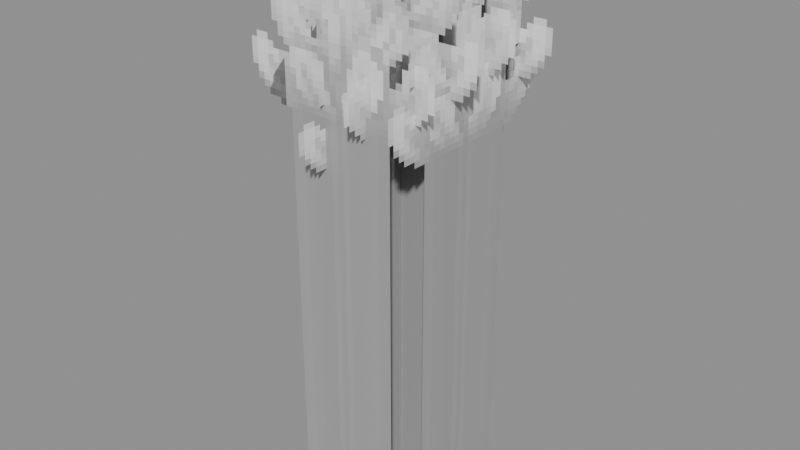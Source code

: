 # Source: Foliage_Grass_Dense_Wild_4Rows.blend  (saved by Blender 5.0.119; exported with 4.5.12 LTS)
import bpy
from mathutils import Matrix  # noqa: F401  (used for matrix-valued properties, if any)

bpy.ops.wm.read_factory_settings(use_empty=True)
scene = bpy.context.scene
scene.name = 'Scene'

# ---- collections
col_widgets = bpy.data.collections.new('Widgets'); scene.collection.children.link(col_widgets)
col_widgets.hide_viewport = True

# ---- images (referenced by path relative to the original .blend; pixels are not part of the script)
import os
ASSET_DIR = os.environ.get("B2B_ASSET_DIR", "")  # directory of the original .blend (textures are referenced by path, not embedded)
HERE = os.path.dirname(os.path.abspath(__file__))  # packed textures are extracted next to this script under _unpacked/

def load_image(name, relpath, width, height, colorspace="sRGB"):
    """Load a texture the original file referenced (path relative to the .blend, or extracted next to this script)."""
    p = next((c for c in (os.path.join(HERE, relpath), os.path.join(ASSET_DIR, relpath)) if relpath and os.path.exists(c)), "")
    if p:
        img = bpy.data.images.load(p, check_existing=True)
        img.name = name
    else:  # same state as the original file: an image datablock whose file is absent (Cycles renders it pink)
        img = bpy.data.images.new(name, width, height)
        img.source = "FILE"
        img.filepath = "//" + (relpath or name)
    img.colorspace_settings.name = colorspace
    return img
img_image_0 = load_image('Image_0', '_unpacked/Image_0.be41badd.png', 64, 32, 'sRGB')

# ---- materials (node trees are filled in below, after node groups)
mat_material_0 = bpy.data.materials.new('Material_0')

# ---- material node trees
mat_material_0.use_nodes = True; mat_material_0.node_tree.nodes.clear()
_N = mat_material_0.node_tree.nodes; _L = mat_material_0.node_tree.links
n0 = _N.new('ShaderNodeBsdfPrincipled'); n0.name = 'Principled BSDF'; n0.location = (10, 300)
n0.inputs[2].default_value = 1.0
n1 = _N.new('ShaderNodeOutputMaterial'); n1.name = 'Material Output'; n1.location = (300, 300)
n2 = _N.new('NodeFrame'); n2.name = 'Frame'; n2.location = (0, 0)
n2.label = 'Alpha Clip'
n2.width = 150
n3 = _N.new('ShaderNodeMath'); n3.name = 'Math'; n3.location = (-340, -20)
n3.operation = 'SUBTRACT'
n3.inputs[0].default_value = 1.0
n4 = _N.new('ShaderNodeMath'); n4.name = 'Math.001'; n4.location = (-540, -20)
n4.operation = 'LESS_THAN'
n4.inputs[1].default_value = 0.05
n5 = _N.new('ShaderNodeTexImage'); n5.name = 'Image Texture'; n5.location = (-840, 210)
n5.label = 'BASE COLOR'
n5.image = img_image_0
n5.interpolation = 'Closest'
n5.extension = 'EXTEND'
n3.parent = n2
n4.parent = n2
_L.new(n0.outputs[0], n1.inputs[0])
_L.new(n3.outputs[0], n0.inputs[4])
_L.new(n4.outputs[0], n3.inputs[1])
_L.new(n5.outputs[0], n0.inputs[0])
_L.new(n5.outputs[1], n4.inputs[0])
n1.is_active_output = True

# ---- meshes
me_mesh_0 = bpy.data.meshes.new('Mesh_0')
me_mesh_0.from_pydata([(1.0, -6.253e-05, 3.421), (1.0, -3.423e-08, 3.421), (1.0, -6.253e-05, -1.403), (1.0, -3.423e-08, -1.403), (-1.0, 3.423e-08, 3.421), (-1.0, -6.247e-05, 3.421), (-1.0, 3.423e-08, -1.403), (-1.0, -6.247e-05, -1.403), (-1.0, 3.423e-08, 3.421), (1.0, -3.423e-08, 3.421), (-1.0, -6.247e-05, 3.421), (1.0, -6.253e-05, 3.421), (-1.0, -6.247e-05, -1.403), (1.0, -6.253e-05, -1.403), (-1.0, 3.423e-08, -1.403), (1.0, -3.423e-08, -1.403), (-1.0, -6.247e-05, 3.421), (1.0, -6.253e-05, 3.421), (-1.0, -6.247e-05, -1.403), (1.0, -6.253e-05, -1.403), (1.0, -3.423e-08, 3.421), (-1.0, 3.423e-08, 3.421), (1.0, -3.423e-08, -1.403), (-1.0, 3.423e-08, -1.403), (1.0, 0.9374, 3.005), (1.0, 0.9375, 3.005), (1.0, 0.9374, -1.403), (1.0, 0.9375, -1.403), (-1.0, 0.9375, 3.005), (-1.0, 0.9374, 3.005), (-1.0, 0.9375, -1.403), (-1.0, 0.9374, -1.403), (-1.0, 0.9375, 3.005), (1.0, 0.9375, 3.005), (-1.0, 0.9374, 3.005), (1.0, 0.9374, 3.005), (-1.0, 0.9374, -1.403), (1.0, 0.9374, -1.403), (-1.0, 0.9375, -1.403), (1.0, 0.9375, -1.403), (-1.0, 0.9374, 3.005), (1.0, 0.9374, 3.005), (-1.0, 0.9374, -1.403), (1.0, 0.9374, -1.403), (1.0, 0.9375, 3.005), (-1.0, 0.9375, 3.005), (1.0, 0.9375, -1.403), (-1.0, 0.9375, -1.403), (-0.6876, -0.25, 3.674), (-0.6875, -0.25, 3.674), (-0.6876, -0.25, -1.432), (-0.6875, -0.25, -1.432), (-0.6875, 1.75, 3.674), (-0.6876, 1.75, 3.674), (-0.6875, 1.75, -1.432), (-0.6876, 1.75, -1.432), (-0.6875, 1.75, 3.674), (-0.6875, -0.25, 3.674), (-0.6876, 1.75, 3.674), (-0.6876, -0.25, 3.674), (-0.6876, 1.75, -1.432), (-0.6876, -0.25, -1.432), (-0.6875, 1.75, -1.432), (-0.6875, -0.25, -1.432), (-0.6876, 1.75, 3.674), (-0.6876, -0.25, 3.674), (-0.6876, 1.75, -1.432), (-0.6876, -0.25, -1.432), (-0.6875, -0.25, 3.674), (-0.6875, 1.75, 3.674), (-0.6875, -0.25, -1.432), (-0.6875, 1.75, -1.432), (1.0, 0.4999, 3.426), (1.0, 0.5, 3.426), (1.0, 0.4999, -1.398), (1.0, 0.5, -1.398), (-1.0, 0.5, 3.426), (-1.0, 0.4999, 3.426), (-1.0, 0.5, -1.398), (-1.0, 0.4999, -1.398), (-1.0, 0.5, 3.426), (1.0, 0.5, 3.426), (-1.0, 0.4999, 3.426), (1.0, 0.4999, 3.426), (-1.0, 0.4999, -1.398), (1.0, 0.4999, -1.398), (-1.0, 0.5, -1.398), (1.0, 0.5, -1.398), (-1.0, 0.4999, 3.426), (1.0, 0.4999, 3.426), (-1.0, 0.4999, -1.398), (1.0, 0.4999, -1.398), (1.0, 0.5, 3.426), (-1.0, 0.5, 3.426), (1.0, 0.5, -1.398), (-1.0, 0.5, -1.398), (1.0, 1.375, 3.412), (1.0, 1.375, 3.412), (1.0, 1.375, -1.412), (1.0, 1.375, -1.412), (-1.0, 1.375, 3.412), (-1.0, 1.375, 3.412), (-1.0, 1.375, -1.412), (-1.0, 1.375, -1.412), (-1.0, 1.375, 3.412), (1.0, 1.375, 3.412), (-1.0, 1.375, 3.412), (1.0, 1.375, 3.412), (-1.0, 1.375, -1.412), (1.0, 1.375, -1.412), (-1.0, 1.375, -1.412), (1.0, 1.375, -1.412), (-1.0, 1.375, 3.412), (1.0, 1.375, 3.412), (-1.0, 1.375, -1.412), (1.0, 1.375, -1.412), (1.0, 1.375, 3.412), (-1.0, 1.375, 3.412), (1.0, 1.375, -1.412), (-1.0, 1.375, -1.412), (-0.2501, -0.3125, 3.937), (-0.25, -0.3125, 3.937), (-0.2501, -0.3125, -1.438), (-0.25, -0.3125, -1.438), (-0.25, 1.687, 3.937), (-0.2501, 1.687, 3.937), (-0.25, 1.687, -1.438), (-0.2501, 1.687, -1.438), (-0.25, 1.687, 3.937), (-0.25, -0.3125, 3.937), (-0.2501, 1.687, 3.937), (-0.2501, -0.3125, 3.937), (-0.2501, 1.687, -1.438), (-0.2501, -0.3125, -1.438), (-0.25, 1.687, -1.438), (-0.25, -0.3125, -1.438), (-0.2501, 1.687, 3.937), (-0.2501, -0.3125, 3.937), (-0.2501, 1.687, -1.438), (-0.2501, -0.3125, -1.438), (-0.25, -0.3125, 3.937), (-0.25, 1.687, 3.937), (-0.25, -0.3125, -1.438), (-0.25, 1.687, -1.438), (0.6874, -0.3125, 3.811), (0.6875, -0.3125, 3.811), (0.6874, -0.3125, -1.295), (0.6875, -0.3125, -1.295), (0.6875, 1.687, 3.811), (0.6874, 1.687, 3.811), (0.6875, 1.687, -1.295), (0.6874, 1.687, -1.295), (0.6875, 1.687, 3.811), (0.6875, -0.3125, 3.811), (0.6874, 1.687, 3.811), (0.6874, -0.3125, 3.811), (0.6874, 1.687, -1.295), (0.6874, -0.3125, -1.295), (0.6875, 1.687, -1.295), (0.6875, -0.3125, -1.295), (0.6874, 1.687, 3.811), (0.6874, -0.3125, 3.811), (0.6874, 1.687, -1.295), (0.6874, -0.3125, -1.295), (0.6875, -0.3125, 3.811), (0.6875, 1.687, 3.811), (0.6875, -0.3125, -1.295), (0.6875, 1.687, -1.295), (0.2499, -0.3125, 3.942), (0.25, -0.3125, 3.942), (0.2499, -0.3125, -1.433), (0.25, -0.3125, -1.433), (0.25, 1.687, 3.942), (0.2499, 1.687, 3.942), (0.25, 1.687, -1.433), (0.2499, 1.687, -1.433), (0.25, 1.687, 3.942), (0.25, -0.3125, 3.942), (0.2499, 1.687, 3.942), (0.2499, -0.3125, 3.942), (0.2499, 1.687, -1.433), (0.2499, -0.3125, -1.433), (0.25, 1.687, -1.433), (0.25, -0.3125, -1.433), (0.2499, 1.687, 3.942), (0.2499, -0.3125, 3.942), (0.2499, 1.687, -1.433), (0.2499, -0.3125, -1.433), (0.25, -0.3125, 3.942), (0.25, 1.687, 3.942), (0.25, -0.3125, -1.433), (0.25, 1.687, -1.433)], [], [(0, 2, 1), (2, 3, 1), (4, 6, 5), (6, 7, 5), (8, 10, 9), (10, 11, 9), (12, 14, 13), (14, 15, 13), (16, 18, 17), (18, 19, 17), (20, 22, 21), (22, 23, 21), (24, 26, 25), (26, 27, 25), (28, 30, 29), (30, 31, 29), (32, 34, 33), (34, 35, 33), (36, 38, 37), (38, 39, 37), (40, 42, 41), (42, 43, 41), (44, 46, 45), (46, 47, 45), (48, 50, 49), (50, 51, 49), (52, 54, 53), (54, 55, 53), (56, 58, 57), (58, 59, 57), (60, 62, 61), (62, 63, 61), (64, 66, 65), (66, 67, 65), (68, 70, 69), (70, 71, 69), (72, 74, 73), (74, 75, 73), (76, 78, 77), (78, 79, 77), (80, 82, 81), (82, 83, 81), (84, 86, 85), (86, 87, 85), (88, 90, 89), (90, 91, 89), (92, 94, 93), (94, 95, 93), (96, 98, 97), (98, 99, 97), (100, 102, 101), (102, 103, 101), (104, 106, 105), (106, 107, 105), (108, 110, 109), (110, 111, 109), (112, 114, 113), (114, 115, 113), (116, 118, 117), (118, 119, 117), (120, 122, 121), (122, 123, 121), (124, 126, 125), (126, 127, 125), (128, 130, 129), (130, 131, 129), (132, 134, 133), (134, 135, 133), (136, 138, 137), (138, 139, 137), (140, 142, 141), (142, 143, 141), (144, 146, 145), (146, 147, 145), (148, 150, 149), (150, 151, 149), (152, 154, 153), (154, 155, 153), (156, 158, 157), (158, 159, 157), (160, 162, 161), (162, 163, 161), (164, 166, 165), (166, 167, 165), (168, 170, 169), (170, 171, 169), (172, 174, 173), (174, 175, 173), (176, 178, 177), (178, 179, 177), (180, 182, 181), (182, 183, 181), (184, 186, 185), (186, 187, 185), (188, 190, 189), (190, 191, 189)])
_uv = me_mesh_0.uv_layers.new(name='UVMap')
_uv.uv.foreach_set('vector', [0.0, 1.0, 0.0, 1.0, 0.0, 1.0, 0.0, 1.0, 0.0, 1.0, 0.0, 1.0, 0.0, 1.0, 0.0, 1.0, 0.0, 1.0, 0.0, 1.0, 0.0, 1.0, 0.0, 1.0, 0.0, 1.0, 0.0, 1.0, 0.0, 1.0, 0.0, 1.0, 0.0, 1.0, 0.0, 1.0, 0.0, 1.0, 0.0, 1.0, 0.0, 1.0, 0.0, 1.0, 0.0, 1.0, 0.0, 1.0, 0.0, 0.6875, 0.0, -2.0, 0.5, 0.6875, 0.0, -2.0, 0.5, -2.0, 0.5, 0.6875, 0.0, 1.0, 0.0, 1.0, 0.0, 1.0, 0.0, 1.0, 0.0, 1.0, 0.0, 1.0, 0.0, 1.0, 0.0, 1.0, 0.0, 1.0, 0.0, 1.0, 0.0, 1.0, 0.0, 1.0, 0.0, 1.0, 0.0, 1.0, 0.0, 1.0, 0.0, 1.0, 0.0, 1.0, 0.0, 1.0, 0.0, 1.0, 0.0, 1.0, 0.0, 1.0, 0.0, 1.0, 0.0, 1.0, 0.0, 1.0, 0.0, 1.0, 0.0, 1.0, 0.0, 1.0, 0.0, 1.0, 0.0, 1.0, 0.0, 1.0, 0.0, 0.6875, 0.0, -2.0, 0.5, 0.6875, 0.0, -2.0, 0.5, -2.0, 0.5, 0.6875, 0.0, 1.0, 0.0, 1.0, 0.0, 1.0, 0.0, 1.0, 0.0, 1.0, 0.0, 1.0, 0.0, 1.0, 0.0, 1.0, 0.0, 1.0, 0.0, 1.0, 0.0, 1.0, 0.0, 1.0, 0.0, 1.0, 0.0, 1.0, 0.0, 1.0, 0.0, 1.0, 0.0, 1.0, 0.0, 1.0, 0.0, 1.0, 0.0, 1.0, 0.0, 1.0, 0.0, 1.0, 0.0, 1.0, 0.0, 1.0, 0.0, 1.0, 0.0, 1.0, 0.0, 1.0, 0.0, 1.0, 0.0, 1.0, 0.0, 1.0, 0.0, 0.6875, 0.0, -2.0, 0.5, 0.6875, 0.0, -2.0, 0.5, -2.0, 0.5, 0.6875, 0.0, 1.0, 0.0, 1.0, 0.0, 1.0, 0.0, 1.0, 0.0, 1.0, 0.0, 1.0, 0.0, 1.0, 0.0, 1.0, 0.0, 1.0, 0.0, 1.0, 0.0, 1.0, 0.0, 1.0, 0.0, 1.0, 0.0, 1.0, 0.0, 1.0, 0.0, 1.0, 0.0, 1.0, 0.0, 1.0, 0.0, 1.0, 0.0, 1.0, 0.0, 1.0, 0.0, 1.0, 0.0, 1.0, 0.0, 1.0, 0.0, 1.0, 0.0, 1.0, 0.0, 1.0, 0.0, 1.0, 0.0, 1.0, 0.0, 1.0, 0.5, 0.6875, 0.5, -2.0, 0.0, 0.6875, 0.5, -2.0, 0.0, -2.0, 0.0, 0.6875, 0.0, 1.0, 0.0, 1.0, 0.0, 1.0, 0.0, 1.0, 0.0, 1.0, 0.0, 1.0, 0.0, 1.0, 0.0, 1.0, 0.0, 1.0, 0.0, 1.0, 0.0, 1.0, 0.0, 1.0, 0.0, 1.0, 0.0, 1.0, 0.0, 1.0, 0.0, 1.0, 0.0, 1.0, 0.0, 1.0, 0.0, 1.0, 0.0, 1.0, 0.0, 1.0, 0.0, 1.0, 0.0, 1.0, 0.0, 1.0, 0.0, 1.0, 0.0, 1.0, 0.0, 1.0, 0.0, 1.0, 0.0, 1.0, 0.0, 1.0, 0.5, 0.6875, 0.5, -2.0, 0.0, 0.6875, 0.5, -2.0, 0.0, -2.0, 0.0, 0.6875, 0.0, 1.0, 0.0, 1.0, 0.0, 1.0, 0.0, 1.0, 0.0, 1.0, 0.0, 1.0, 0.0, 1.0, 0.0, 1.0, 0.0, 1.0, 0.0, 1.0, 0.0, 1.0, 0.0, 1.0, 0.0, 1.0, 0.0, 1.0, 0.0, 1.0, 0.0, 1.0, 0.0, 1.0, 0.0, 1.0, 0.0, 1.0, 0.0, 1.0, 0.0, 1.0, 0.0, 1.0, 0.0, 1.0, 0.0, 1.0, 0.0, 1.0, 0.0, 1.0, 0.0, 1.0, 0.0, 1.0, 0.0, 1.0, 0.0, 1.0, 0.5, 0.6875, 0.5, -2.0, 0.0, 0.6875, 0.5, -2.0, 0.0, -2.0, 0.0, 0.6875, 0.0, 1.0, 0.0, 1.0, 0.0, 1.0, 0.0, 1.0, 0.0, 1.0, 0.0, 1.0, 0.0, 1.0, 0.0, 1.0, 0.0, 1.0, 0.0, 1.0, 0.0, 1.0, 0.0, 1.0, 0.0, 1.0, 0.0, 1.0, 0.0, 1.0, 0.0, 1.0, 0.0, 1.0, 0.0, 1.0, 0.0, 1.0, 0.0, 1.0, 0.0, 1.0, 0.0, 1.0, 0.0, 1.0, 0.0, 1.0, 0.0, 1.0, 0.0, 1.0, 0.0, 1.0, 0.0, 1.0, 0.0, 1.0, 0.0, 1.0, 0.5, 0.6875, 0.5, -2.0, 0.0, 0.6875, 0.5, -2.0, 0.0, -2.0, 0.0, 0.6875, 0.0, 1.0, 0.0, 1.0, 0.0, 1.0, 0.0, 1.0, 0.0, 1.0, 0.0, 1.0, 0.0, 1.0, 0.0, 1.0, 0.0, 1.0, 0.0, 1.0, 0.0, 1.0, 0.0, 1.0, 0.0, 1.0, 0.0, 1.0, 0.0, 1.0, 0.0, 1.0, 0.0, 1.0, 0.0, 1.0, 0.0, 1.0, 0.0, 1.0, 0.0, 1.0, 0.0, 1.0, 0.0, 1.0, 0.0, 1.0, 0.0, 1.0, 0.0, 1.0, 0.0, 1.0, 0.0, 1.0, 0.0, 1.0, 0.0, 1.0, 0.0, 0.6875, 0.0, -2.0, 0.5, 0.6875, 0.0, -2.0, 0.5, -2.0, 0.5, 0.6875, 0.0, 1.0, 0.0, 1.0, 0.0, 1.0, 0.0, 1.0, 0.0, 1.0, 0.0, 1.0])
me_mesh_0.materials.append(mat_material_0)
me_mesh_0.update()
me_mesh_0.normals_split_custom_set([tuple(v) for v in zip(*[iter([1.0, 0.0, 0.0, 1.0, 0.0, 0.0, 1.0, 0.0, 0.0, 1.0, 0.0, 0.0, 1.0, 0.0, 0.0, 1.0, 0.0, 0.0, -1.0, 0.0, 0.0, -1.0, 0.0, 0.0, -1.0, 0.0, 0.0, -1.0, 0.0, 0.0, -1.0, 0.0, 0.0, -1.0, 0.0, 0.0, -4.657e-07, 0.0, 1.0, -4.657e-07, 0.0, 1.0, -4.657e-07, 0.0, 1.0, 2.328e-07, 0.0, 1.0, 2.328e-07, 0.0, 1.0, 2.328e-07, 0.0, 1.0, 0.0, 0.0, -1.0, 0.0, 0.0, -1.0, 0.0, 0.0, -1.0, -1.164e-07, 0.0, -1.0, -1.164e-07, 0.0, -1.0, -1.164e-07, 0.0, -1.0, -3.423e-08, -1.0, 0.0, -3.423e-08, -1.0, 0.0, -3.423e-08, -1.0, 0.0, -3.423e-08, -1.0, 0.0, -3.423e-08, -1.0, 0.0, -3.423e-08, -1.0, 0.0, 3.423e-08, 1.0, 0.0, 3.423e-08, 1.0, 0.0, 3.423e-08, 1.0, 0.0, 3.423e-08, 1.0, 0.0, 3.423e-08, 1.0, 0.0, 3.423e-08, 1.0, 0.0, 1.0, 0.0, 0.0, 1.0, 0.0, 0.0, 1.0, 0.0, 0.0, 1.0, 0.0, 0.0, 1.0, 0.0, 0.0, 1.0, 0.0, 0.0, -1.0, 0.0, 0.0, -1.0, 0.0, 0.0, -1.0, 0.0, 0.0, -1.0, 0.0, 0.0, -1.0, 0.0, 0.0, -1.0, 0.0, 0.0, 0.0, 0.0, 1.0, 0.0, 0.0, 1.0, 0.0, 0.0, 1.0, 0.0, 0.0, 1.0, 0.0, 0.0, 1.0, 0.0, 0.0, 1.0, 0.0, 0.0, -1.0, 0.0, 0.0, -1.0, 0.0, 0.0, -1.0, 0.0, 0.0, -1.0, 0.0, 0.0, -1.0, 0.0, 0.0, -1.0, -5.96e-08, -1.0, 0.0, -5.96e-08, -1.0, 0.0, -5.96e-08, -1.0, 0.0, -5.96e-08, -1.0, 0.0, -5.96e-08, -1.0, 0.0, -5.96e-08, -1.0, 0.0, 5.96e-08, 1.0, 0.0, 5.96e-08, 1.0, 0.0, 5.96e-08, 1.0, 0.0, 5.96e-08, 1.0, 0.0, 5.96e-08, 1.0, 0.0, 5.96e-08, 1.0, 0.0, 0.0, -1.0, 0.0, 0.0, -1.0, 0.0, 0.0, -1.0, 0.0, 0.0, -1.0, 0.0, 0.0, -1.0, 0.0, 0.0, -1.0, 0.0, 0.0, 1.0, 0.0, 0.0, 1.0, 0.0, 0.0, 1.0, 0.0, 0.0, 1.0, 0.0, 0.0, 1.0, 0.0, 0.0, 1.0, 0.0, 0.0, 0.0, 1.0, 0.0, 0.0, 1.0, 0.0, 0.0, 1.0, 0.0, 0.0, 1.0, 0.0, 0.0, 1.0, 0.0, 0.0, 1.0, 0.0, 0.0, -1.0, 0.0, 0.0, -1.0, 0.0, 0.0, -1.0, 0.0, 0.0, -1.0, 0.0, 0.0, -1.0, 0.0, 0.0, -1.0, -1.0, 0.0, 0.0, -1.0, 0.0, 0.0, -1.0, 0.0, 0.0, -1.0, 0.0, 0.0, -1.0, 0.0, 0.0, -1.0, 0.0, 0.0, 1.0, 0.0, 0.0, 1.0, 0.0, 0.0, 1.0, 0.0, 0.0, 1.0, 0.0, 0.0, 1.0, 0.0, 0.0, 1.0, 0.0, 0.0, 1.0, 0.0, 0.0, 1.0, 0.0, 0.0, 1.0, 0.0, 0.0, 1.0, 0.0, 0.0, 1.0, 0.0, 0.0, 1.0, 0.0, 0.0, -1.0, 0.0, 0.0, -1.0, 0.0, 0.0, -1.0, 0.0, 0.0, -1.0, 0.0, 0.0, -1.0, 0.0, 0.0, -1.0, 0.0, 0.0, 0.0, 0.0, 1.0, 0.0, 0.0, 1.0, 0.0, 0.0, 1.0, 0.0, 0.0, 1.0, 0.0, 0.0, 1.0, 0.0, 0.0, 1.0, 1.165e-07, 0.0, -1.0, 1.165e-07, 0.0, -1.0, 1.165e-07, 0.0, -1.0, -1.164e-07, 0.0, -1.0, -1.164e-07, 0.0, -1.0, -1.164e-07, 0.0, -1.0, -2.98e-08, -1.0, 0.0, -2.98e-08, -1.0, 0.0, -2.98e-08, -1.0, 0.0, -2.98e-08, -1.0, 0.0, -2.98e-08, -1.0, 0.0, -2.98e-08, -1.0, 0.0, 2.98e-08, 1.0, 0.0, 2.98e-08, 1.0, 0.0, 2.98e-08, 1.0, 0.0, 2.98e-08, 1.0, 0.0, 2.98e-08, 1.0, 0.0, 2.98e-08, 1.0, 0.0, 1.0, 0.0, 0.0, 1.0, 0.0, 0.0, 1.0, 0.0, 0.0, 1.0, 0.0, 0.0, 1.0, 0.0, 0.0, 1.0, 0.0, 0.0, -1.0, 0.0, 0.0, -1.0, 0.0, 0.0, -1.0, 0.0, 0.0, -1.0, 0.0, 0.0, -1.0, 0.0, 0.0, -1.0, 0.0, 0.0, 0.0, 0.0, 1.0, 0.0, 0.0, 1.0, 0.0, 0.0, 1.0, 0.0, 0.0, 1.0, 0.0, 0.0, 1.0, 0.0, 0.0, 1.0, 0.0, 0.0, -1.0, 0.0, 0.0, -1.0, 0.0, 0.0, -1.0, 0.0, 0.0, -1.0, 0.0, 0.0, -1.0, 0.0, 0.0, -1.0, 0.0, -1.0, 0.0, 0.0, -1.0, 0.0, 0.0, -1.0, 0.0, 0.0, -1.0, 0.0, 0.0, -1.0, 0.0, 0.0, -1.0, 0.0, 0.0, 1.0, 0.0, 0.0, 1.0, 0.0, 0.0, 1.0, 0.0, 0.0, 1.0, 0.0, 0.0, 1.0, 0.0, 0.0, 1.0, 0.0, 0.0, -1.0, 0.0, 0.0, -1.0, 0.0, 0.0, -1.0, 0.0, 0.0, -1.0, 0.0, 0.0, -1.0, 0.0, 0.0, -1.0, 0.0, 0.0, 1.0, 0.0, 0.0, 1.0, 0.0, 0.0, 1.0, 0.0, 0.0, 1.0, 0.0, 0.0, 1.0, 0.0, 0.0, 1.0, 0.0, 0.0, 0.0, 1.0, 0.0, 0.0, 1.0, 0.0, 0.0, 1.0, 0.0, 0.0, 1.0, 0.0, 0.0, 1.0, 0.0, 0.0, 1.0, 0.0, 0.0, -1.0, 0.0, 0.0, -1.0, 0.0, 0.0, -1.0, 0.0, 0.0, -1.0, 0.0, 0.0, -1.0, 0.0, 0.0, -1.0, -1.0, 0.0, 0.0, -1.0, 0.0, 0.0, -1.0, 0.0, 0.0, -1.0, 0.0, 0.0, -1.0, 0.0, 0.0, -1.0, 0.0, 0.0, 1.0, 0.0, 0.0, 1.0, 0.0, 0.0, 1.0, 0.0, 0.0, 1.0, 0.0, 0.0, 1.0, 0.0, 0.0, 1.0, 0.0, 0.0, 0.0, -1.0, 0.0, 0.0, -1.0, 0.0, 0.0, -1.0, 0.0, 0.0, -1.0, 0.0, 0.0, -1.0, 0.0, 0.0, -1.0, 0.0, 0.0, 1.0, 0.0, 0.0, 1.0, 0.0, 0.0, 1.0, 0.0, 0.0, 1.0, 0.0, 0.0, 1.0, 0.0, 0.0, 1.0, 0.0, 0.0, 0.0, 1.0, 0.0, 0.0, 1.0, 0.0, 0.0, 1.0, 0.0, 0.0, 1.0, 0.0, 0.0, 1.0, 0.0, 0.0, 1.0, 0.0, 0.0, -1.0, 0.0, 0.0, -1.0, 0.0, 0.0, -1.0, 0.0, 0.0, -1.0, 0.0, 0.0, -1.0, 0.0, 0.0, -1.0, -1.0, 0.0, 0.0, -1.0, 0.0, 0.0, -1.0, 0.0, 0.0, -1.0, 0.0, 0.0, -1.0, 0.0, 0.0, -1.0, 0.0, 0.0, 1.0, 0.0, 0.0, 1.0, 0.0, 0.0, 1.0, 0.0, 0.0, 1.0, 0.0, 0.0, 1.0, 0.0, 0.0, 1.0, 0.0, 0.0, 0.0, -1.0, 0.0, 0.0, -1.0, 0.0, 0.0, -1.0, 0.0, 0.0, -1.0, 0.0, 0.0, -1.0, 0.0, 0.0, -1.0, 0.0, 0.0, 1.0, 0.0, 0.0, 1.0, 0.0, 0.0, 1.0, 0.0, 0.0, 1.0, 0.0, 0.0, 1.0, 0.0, 0.0, 1.0, 0.0, 0.0, 0.0, 1.0, 0.0, 0.0, 1.0, 0.0, 0.0, 1.0, 0.0, 0.0, 1.0, 0.0, 0.0, 1.0, 0.0, 0.0, 1.0, 0.0, 0.0, -1.0, 0.0, 0.0, -1.0, 0.0, 0.0, -1.0, 0.0, 0.0, -1.0, 0.0, 0.0, -1.0, 0.0, 0.0, -1.0, -1.0, 0.0, 0.0, -1.0, 0.0, 0.0, -1.0, 0.0, 0.0, -1.0, 0.0, 0.0, -1.0, 0.0, 0.0, -1.0, 0.0, 0.0, 1.0, 0.0, 0.0, 1.0, 0.0, 0.0, 1.0, 0.0, 0.0, 1.0, 0.0, 0.0, 1.0, 0.0, 0.0, 1.0, 0.0, 0.0])] * 3)])
me_plane = bpy.data.meshes.new('Plane')
me_plane.from_pydata([(-1.0, -6.123e-17, -1.0), (1.0, -6.123e-17, -1.0), (-1.0, 6.123e-17, 1.0), (1.0, 6.123e-17, 1.0)], [], [(0, 1, 3, 2)])
_uv = me_plane.uv_layers.new(name='UVMap')
_uv.uv.foreach_set('vector', [0.0, 0.0, 1.0, 0.0, 1.0, 1.0, 0.0, 1.0])
me_plane.update()
me_cube = bpy.data.meshes.new('Cube')
me_cube.from_pydata([(0.9374, -1.204, -0.0625), (0.9374, -1.204, 1.937), (0.9374, 3.204, -0.0625), (0.9374, 3.204, 1.937), (0.9375, -1.204, -0.0625), (0.9375, -1.204, 1.937), (0.9375, 3.204, -0.0625), (0.9375, 3.204, 1.937)], [], [(0, 1, 3, 2), (2, 3, 7, 6), (6, 7, 5, 4), (4, 5, 1, 0), (2, 6, 4, 0), (7, 3, 1, 5)])
_uv = me_cube.uv_layers.new(name='UVMap')
_uv.uv.foreach_set('vector', [0.375, 0.0, 0.625, 0.0, 0.625, 0.25, 0.375, 0.25, 0.375, 0.25, 0.625, 0.25, 0.625, 0.5, 0.375, 0.5, 0.375, 0.5, 0.625, 0.5, 0.625, 0.75, 0.375, 0.75, 0.375, 0.75, 0.625, 0.75, 0.625, 1.0, 0.375, 1.0, 0.125, 0.5, 0.375, 0.5, 0.375, 0.75, 0.125, 0.75, 0.625, 0.5, 0.875, 0.5, 0.875, 0.75, 0.625, 0.75])
me_cube.update()
me_cube_001 = bpy.data.meshes.new('Cube.001')
me_cube_001.from_pydata([(0.06244, -1.4, -2.437), (0.06244, -1.4, -0.4375), (0.06244, 3.706, -2.437), (0.06244, 3.706, -0.4375), (0.0625, -1.4, -2.437), (0.0625, -1.4, -0.4375), (0.0625, 3.706, -2.437), (0.0625, 3.706, -0.4375)], [], [(0, 1, 3, 2), (2, 3, 7, 6), (6, 7, 5, 4), (4, 5, 1, 0), (2, 6, 4, 0), (7, 3, 1, 5)])
_uv = me_cube_001.uv_layers.new(name='UVMap')
_uv.uv.foreach_set('vector', [0.375, 0.0, 0.625, 0.0, 0.625, 0.25, 0.375, 0.25, 0.375, 0.25, 0.625, 0.25, 0.625, 0.5, 0.375, 0.5, 0.375, 0.5, 0.625, 0.5, 0.625, 0.75, 0.375, 0.75, 0.375, 0.75, 0.625, 0.75, 0.625, 1.0, 0.375, 1.0, 0.125, 0.5, 0.375, 0.5, 0.375, 0.75, 0.125, 0.75, 0.625, 0.5, 0.875, 0.5, 0.875, 0.75, 0.625, 0.75])
me_cube_001.update()
me_cube_002 = bpy.data.meshes.new('Cube.002')
me_cube_002.from_pydata([(0.4999, -1.398, -0.5), (0.4999, -1.398, 1.5), (0.4999, 3.426, -0.5), (0.4999, 3.426, 1.5), (0.5, -1.398, -0.5), (0.5, -1.398, 1.5), (0.5, 3.426, -0.5), (0.5, 3.426, 1.5)], [], [(0, 1, 3, 2), (2, 3, 7, 6), (6, 7, 5, 4), (4, 5, 1, 0), (2, 6, 4, 0), (7, 3, 1, 5)])
_uv = me_cube_002.uv_layers.new(name='UVMap')
_uv.uv.foreach_set('vector', [0.375, 0.0, 0.625, 0.0, 0.625, 0.25, 0.375, 0.25, 0.375, 0.25, 0.625, 0.25, 0.625, 0.5, 0.375, 0.5, 0.375, 0.5, 0.625, 0.5, 0.625, 0.75, 0.375, 0.75, 0.375, 0.75, 0.625, 0.75, 0.625, 1.0, 0.375, 1.0, 0.125, 0.5, 0.375, 0.5, 0.375, 0.75, 0.125, 0.75, 0.625, 0.5, 0.875, 0.5, 0.875, 0.75, 0.625, 0.75])
me_cube_002.update()
me_cube_003 = bpy.data.meshes.new('Cube.003')
me_cube_003.from_pydata([(1.375, -1.412, 0.375), (1.375, -1.412, 2.375), (1.375, 3.412, 0.375), (1.375, 3.412, 2.375), (1.375, -1.412, 0.375), (1.375, -1.412, 2.375), (1.375, 3.412, 0.375), (1.375, 3.412, 2.375)], [], [(0, 1, 3, 2), (2, 3, 7, 6), (6, 7, 5, 4), (4, 5, 1, 0), (2, 6, 4, 0), (7, 3, 1, 5)])
_uv = me_cube_003.uv_layers.new(name='UVMap')
_uv.uv.foreach_set('vector', [0.375, 0.0, 0.625, 0.0, 0.625, 0.25, 0.375, 0.25, 0.375, 0.25, 0.625, 0.25, 0.625, 0.5, 0.375, 0.5, 0.375, 0.5, 0.625, 0.5, 0.625, 0.75, 0.375, 0.75, 0.375, 0.75, 0.625, 0.75, 0.625, 1.0, 0.375, 1.0, 0.125, 0.5, 0.375, 0.5, 0.375, 0.75, 0.125, 0.75, 0.625, 0.5, 0.875, 0.5, 0.875, 0.75, 0.625, 0.75])
me_cube_003.update()
me_cube_004 = bpy.data.meshes.new('Cube.004')
me_cube_004.from_pydata([(0.4374, -1.563, -2.0), (0.4374, -1.563, 2.98e-07), (0.4374, 3.812, -2.0), (0.4374, 3.812, 2.98e-07), (0.4375, -1.563, -2.0), (0.4375, -1.563, 2.98e-07), (0.4375, 3.812, -2.0), (0.4375, 3.812, 2.98e-07)], [], [(0, 1, 3, 2), (2, 3, 7, 6), (6, 7, 5, 4), (4, 5, 1, 0), (2, 6, 4, 0), (7, 3, 1, 5)])
_uv = me_cube_004.uv_layers.new(name='UVMap')
_uv.uv.foreach_set('vector', [0.375, 0.0, 0.625, 0.0, 0.625, 0.25, 0.375, 0.25, 0.375, 0.25, 0.625, 0.25, 0.625, 0.5, 0.375, 0.5, 0.375, 0.5, 0.625, 0.5, 0.625, 0.75, 0.375, 0.75, 0.375, 0.75, 0.625, 0.75, 0.625, 1.0, 0.375, 1.0, 0.125, 0.5, 0.375, 0.5, 0.375, 0.75, 0.125, 0.75, 0.625, 0.5, 0.875, 0.5, 0.875, 0.75, 0.625, 0.75])
me_cube_004.update()
me_cube_005 = bpy.data.meshes.new('Cube.005')
me_cube_005.from_pydata([(1.375, -1.545, -1.063), (1.375, -1.545, 0.9375), (1.375, 3.561, -1.063), (1.375, 3.561, 0.9375), (1.375, -1.545, -1.063), (1.375, -1.545, 0.9375), (1.375, 3.561, -1.063), (1.375, 3.561, 0.9375)], [], [(0, 1, 3, 2), (2, 3, 7, 6), (6, 7, 5, 4), (4, 5, 1, 0), (2, 6, 4, 0), (7, 3, 1, 5)])
_uv = me_cube_005.uv_layers.new(name='UVMap')
_uv.uv.foreach_set('vector', [0.375, 0.0, 0.625, 0.0, 0.625, 0.25, 0.375, 0.25, 0.375, 0.25, 0.625, 0.25, 0.625, 0.5, 0.375, 0.5, 0.375, 0.5, 0.625, 0.5, 0.625, 0.75, 0.375, 0.75, 0.375, 0.75, 0.625, 0.75, 0.625, 1.0, 0.375, 1.0, 0.125, 0.5, 0.375, 0.5, 0.375, 0.75, 0.125, 0.75, 0.625, 0.5, 0.875, 0.5, 0.875, 0.75, 0.625, 0.75])
me_cube_005.update()
me_cube_006 = bpy.data.meshes.new('Cube.006')
me_cube_006.from_pydata([(0.9374, -1.558, -1.438), (0.9374, -1.558, 0.5625), (0.9374, 3.817, -1.438), (0.9374, 3.817, 0.5625), (0.9375, -1.558, -1.438), (0.9375, -1.558, 0.5625), (0.9375, 3.817, -1.438), (0.9375, 3.817, 0.5625)], [], [(0, 1, 3, 2), (2, 3, 7, 6), (6, 7, 5, 4), (4, 5, 1, 0), (2, 6, 4, 0), (7, 3, 1, 5)])
_uv = me_cube_006.uv_layers.new(name='UVMap')
_uv.uv.foreach_set('vector', [0.375, 0.0, 0.625, 0.0, 0.625, 0.25, 0.375, 0.25, 0.375, 0.25, 0.625, 0.25, 0.625, 0.5, 0.375, 0.5, 0.375, 0.5, 0.625, 0.5, 0.625, 0.75, 0.375, 0.75, 0.375, 0.75, 0.625, 0.75, 0.625, 1.0, 0.375, 1.0, 0.125, 0.5, 0.375, 0.5, 0.375, 0.75, 0.125, 0.75, 0.625, 0.5, 0.875, 0.5, 0.875, 0.75, 0.625, 0.75])
me_cube_006.update()
arm_armature = bpy.data.armatures.new('Armature')  # bones are not reproduced

# ---- objects
ob_block = bpy.data.objects.new('Block', arm_armature)
ob_mesh_0 = bpy.data.objects.new('Mesh_0', me_mesh_0)
ob_wgt_block = bpy.data.objects.new('WGT-Block', me_plane)
ob_wgt_block_001 = bpy.data.objects.new('WGT-Block.001', me_cube)
ob_wgt_block_002 = bpy.data.objects.new('WGT-Block.002', me_cube_001)
ob_wgt_block_003 = bpy.data.objects.new('WGT-Block.003', me_cube_002)
ob_wgt_block_004 = bpy.data.objects.new('WGT-Block.004', me_cube_003)
ob_wgt_block_005 = bpy.data.objects.new('WGT-Block.005', me_cube_004)
ob_wgt_block_006 = bpy.data.objects.new('WGT-Block.006', me_cube_005)
ob_wgt_block_007 = bpy.data.objects.new('WGT-Block.007', me_cube_006)

# ---- transforms, parenting, visibility, modifiers, constraints
ob_block.location = (0.75, -1.25e-07, 1.386)
ob_block.rotation_mode = 'QUATERNION'
ob_block.rotation_quaternion = (0.7071, 0.0, 0.0, 0.7071)
ob_block.show_in_front = True
ob_mesh_0.parent = ob_block
ob_mesh_0.location = (0.0, 0.0, 0.0)
ob_mesh_0.rotation_mode = 'QUATERNION'
ob_mesh_0.rotation_quaternion = (1.0, 0.0, 0.0, 0.0)
_vg = ob_mesh_0.vertex_groups.new(name='Block')
_vg.add([0, 1, 2, 3, 4, 5, 6, 7, 8, 9, 10, 11, 12, 13, 14, 15, 16, 17, 18, 19, 20, 21, 22, 23], 1.0, 'REPLACE')
_vg = ob_mesh_0.vertex_groups.new(name='Block.001')
_vg.add([24, 25, 26, 27, 28, 29, 30, 31, 32, 33, 34, 35, 36, 37, 38, 39, 40, 41, 42, 43, 44, 45, 46, 47], 1.0, 'REPLACE')
_vg = ob_mesh_0.vertex_groups.new(name='Block.002')
_vg.add([48, 49, 50, 51, 52, 53, 54, 55, 56, 57, 58, 59, 60, 61, 62, 63, 64, 65, 66, 67, 68, 69, 70, 71], 1.0, 'REPLACE')
_vg = ob_mesh_0.vertex_groups.new(name='Block.003')
_vg.add([72, 73, 74, 75, 76, 77, 78, 79, 80, 81, 82, 83, 84, 85, 86, 87, 88, 89, 90, 91, 92, 93, 94, 95], 1.0, 'REPLACE')
_vg = ob_mesh_0.vertex_groups.new(name='Block.004')
_vg.add([96, 97, 98, 99, 100, 101, 102, 103, 104, 105, 106, 107, 108, 109, 110, 111, 112, 113, 114, 115, 116, 117, 118, 119], 1.0, 'REPLACE')
_vg = ob_mesh_0.vertex_groups.new(name='Block.005')
_vg.add([120, 121, 122, 123, 124, 125, 126, 127, 128, 129, 130, 131, 132, 133, 134, 135, 136, 137, 138, 139, 140, 141, 142, 143], 1.0, 'REPLACE')
_vg = ob_mesh_0.vertex_groups.new(name='Block.006')
_vg.add([144, 145, 146, 147, 148, 149, 150, 151, 152, 153, 154, 155, 156, 157, 158, 159, 160, 161, 162, 163, 164, 165, 166, 167], 1.0, 'REPLACE')
_vg = ob_mesh_0.vertex_groups.new(name='Block.007')
_vg.add([168, 169, 170, 171, 172, 173, 174, 175, 176, 177, 178, 179, 180, 181, 182, 183, 184, 185, 186, 187, 188, 189, 190, 191], 1.0, 'REPLACE')
_m = ob_mesh_0.modifiers.new('Armature', 'ARMATURE')
_m.object = ob_block
ob_wgt_block.location = (0.0, 0.0, 0.0)
ob_wgt_block.hide_render = True
ob_wgt_block_001.location = (0.0, 0.0, 0.0)
ob_wgt_block_001.hide_render = True
ob_wgt_block_002.location = (0.0, 0.0, 0.0)
ob_wgt_block_002.hide_render = True
ob_wgt_block_003.location = (0.0, 0.0, 0.0)
ob_wgt_block_003.hide_render = True
ob_wgt_block_004.location = (0.0, 0.0, 0.0)
ob_wgt_block_004.hide_render = True
ob_wgt_block_005.location = (0.0, 0.0, 0.0)
ob_wgt_block_005.hide_render = True
ob_wgt_block_006.location = (0.0, 0.0, 0.0)
ob_wgt_block_006.hide_render = True
ob_wgt_block_007.location = (0.0, 0.0, 0.0)
ob_wgt_block_007.hide_render = True

# ---- collection membership
scene.collection.objects.link(ob_block)
scene.collection.objects.link(ob_mesh_0)
col_widgets.objects.link(ob_wgt_block)
col_widgets.objects.link(ob_wgt_block_001)
col_widgets.objects.link(ob_wgt_block_002)
col_widgets.objects.link(ob_wgt_block_003)
col_widgets.objects.link(ob_wgt_block_004)
col_widgets.objects.link(ob_wgt_block_005)
col_widgets.objects.link(ob_wgt_block_006)
col_widgets.objects.link(ob_wgt_block_007)

# ---- scene / render settings (as saved in the file)
scene.frame_start = 1; scene.frame_end = 250; scene.frame_set(1)
scene.render.engine = 'BLENDER_EEVEE_NEXT'
scene.render.bake_bias = 0.0
scene.render.bake_samples = 0
scene.cycles.sampling_pattern = 'TABULATED_SOBOL'
scene.eevee.use_volume_custom_range = False
bpy.context.view_layer.update()

# ---- added for rendering (the .blend has no active camera and no usable light): camera, sun + grey world if the file has none
cam_auto = bpy.data.cameras.new('AutoCamera')
cam_auto.lens = 50.0
cam_auto.sensor_width = 36.0
cam_auto.clip_end = 1000.0
ob_auto_camera = bpy.data.objects.new('AutoCamera', cam_auto)
scene.collection.objects.link(ob_auto_camera)
ob_auto_camera.location = (5.67391, -6.7712, 7.15207)
ob_auto_camera.rotation_euler = (1.09748, -7.21219e-08, 0.694738)
scene.camera = ob_auto_camera
light_auto_sun = bpy.data.lights.new('AutoSun', 'SUN')
light_auto_sun.energy = 3.0
light_auto_sun.angle = 0.0523599
ob_auto_sun = bpy.data.objects.new('AutoSun', light_auto_sun)
scene.collection.objects.link(ob_auto_sun)
ob_auto_sun.rotation_euler = (0.872665, 0.174533, 0.523599)
if scene.world is None:
    world_auto = bpy.data.worlds.new('AutoWorld')
    world_auto.color = (0.3, 0.3, 0.3)
    scene.world = world_auto
bpy.context.view_layer.update()
